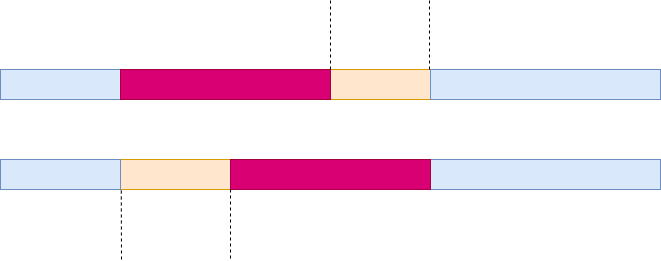

The diagram above was exported from draw.io. Its source (the exported page's mxGraphModel, read from the mxfile embedded in the PNG):
<mxGraphModel dx="880" dy="468" grid="1" gridSize="10" guides="1" tooltips="1" connect="1" arrows="1" fold="1" page="1" pageScale="1" pageWidth="827" pageHeight="1169" math="0" shadow="0">
  <root>
    <mxCell id="0" />
    <mxCell id="1" parent="0" />
    <mxCell id="mo8lTHS8CDSI4vLMsMfI-1" value="" style="rounded=0;whiteSpace=wrap;html=1;fillColor=#ffe6cc;strokeColor=#d79b00;" vertex="1" parent="1">
      <mxGeometry x="140" y="90" width="660" height="30" as="geometry" />
    </mxCell>
    <mxCell id="mo8lTHS8CDSI4vLMsMfI-2" value="" style="rounded=0;whiteSpace=wrap;html=1;fillColor=#ffe6cc;strokeColor=#d79b00;" vertex="1" parent="1">
      <mxGeometry x="140" y="180" width="660" height="30" as="geometry" />
    </mxCell>
    <mxCell id="mo8lTHS8CDSI4vLMsMfI-3" value="" style="rounded=0;whiteSpace=wrap;html=1;fillColor=#dae8fc;strokeColor=#6c8ebf;" vertex="1" parent="1">
      <mxGeometry x="140" y="90" width="120" height="30" as="geometry" />
    </mxCell>
    <mxCell id="mo8lTHS8CDSI4vLMsMfI-4" value="" style="rounded=0;whiteSpace=wrap;html=1;fillColor=#dae8fc;strokeColor=#6c8ebf;" vertex="1" parent="1">
      <mxGeometry x="140" y="180" width="120" height="30" as="geometry" />
    </mxCell>
    <mxCell id="mo8lTHS8CDSI4vLMsMfI-5" value="" style="rounded=0;whiteSpace=wrap;html=1;fillColor=#dae8fc;strokeColor=#6c8ebf;" vertex="1" parent="1">
      <mxGeometry x="570" y="90" width="230" height="30" as="geometry" />
    </mxCell>
    <mxCell id="mo8lTHS8CDSI4vLMsMfI-6" value="" style="rounded=0;whiteSpace=wrap;html=1;fillColor=#dae8fc;strokeColor=#6c8ebf;" vertex="1" parent="1">
      <mxGeometry x="570" y="180" width="230" height="30" as="geometry" />
    </mxCell>
    <mxCell id="mo8lTHS8CDSI4vLMsMfI-7" value="" style="rounded=0;whiteSpace=wrap;html=1;fillColor=#d80073;strokeColor=#A50040;fontColor=#ffffff;" vertex="1" parent="1">
      <mxGeometry x="260" y="90" width="210" height="30" as="geometry" />
    </mxCell>
    <mxCell id="mo8lTHS8CDSI4vLMsMfI-8" value="" style="rounded=0;whiteSpace=wrap;html=1;fillColor=#d80073;strokeColor=#A50040;fontColor=#ffffff;" vertex="1" parent="1">
      <mxGeometry x="370" y="180" width="200" height="30" as="geometry" />
    </mxCell>
    <mxCell id="mo8lTHS8CDSI4vLMsMfI-12" value="" style="endArrow=none;dashed=1;html=1;rounded=0;entryX=0.183;entryY=1.033;entryDx=0;entryDy=0;entryPerimeter=0;" edge="1" parent="1" target="mo8lTHS8CDSI4vLMsMfI-2">
      <mxGeometry width="50" height="50" relative="1" as="geometry">
        <mxPoint x="261" y="280" as="sourcePoint" />
        <mxPoint x="440" y="220" as="targetPoint" />
      </mxGeometry>
    </mxCell>
    <mxCell id="mo8lTHS8CDSI4vLMsMfI-13" value="" style="endArrow=none;dashed=1;html=1;rounded=0;entryX=0.183;entryY=1.033;entryDx=0;entryDy=0;entryPerimeter=0;" edge="1" parent="1">
      <mxGeometry width="50" height="50" relative="1" as="geometry">
        <mxPoint x="370" y="279" as="sourcePoint" />
        <mxPoint x="370" y="210" as="targetPoint" />
      </mxGeometry>
    </mxCell>
    <mxCell id="mo8lTHS8CDSI4vLMsMfI-14" value="" style="endArrow=none;dashed=1;html=1;rounded=0;entryX=0.183;entryY=1.033;entryDx=0;entryDy=0;entryPerimeter=0;" edge="1" parent="1">
      <mxGeometry width="50" height="50" relative="1" as="geometry">
        <mxPoint x="470" y="90" as="sourcePoint" />
        <mxPoint x="470" y="21" as="targetPoint" />
      </mxGeometry>
    </mxCell>
    <mxCell id="mo8lTHS8CDSI4vLMsMfI-15" value="" style="endArrow=none;dashed=1;html=1;rounded=0;entryX=0.183;entryY=1.033;entryDx=0;entryDy=0;entryPerimeter=0;" edge="1" parent="1">
      <mxGeometry width="50" height="50" relative="1" as="geometry">
        <mxPoint x="569" y="90" as="sourcePoint" />
        <mxPoint x="569" y="21" as="targetPoint" />
      </mxGeometry>
    </mxCell>
  </root>
</mxGraphModel>